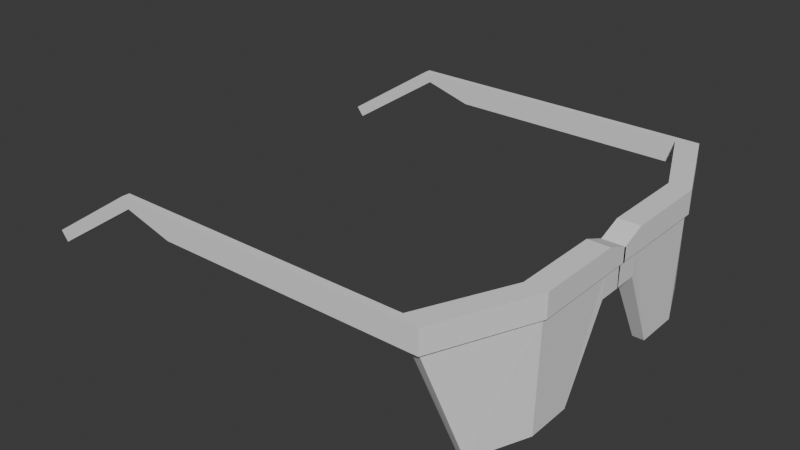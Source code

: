 # Source: glass-epi.blend  (saved by Blender 5.2.45; exported with 4.5.12 LTS)
import bpy
from mathutils import Matrix  # noqa: F401  (used for matrix-valued properties, if any)

bpy.ops.wm.read_factory_settings(use_empty=True)
scene = bpy.context.scene
scene.name = 'Scene'

# ---- collections
col_collection = bpy.data.collections.new('Collection'); scene.collection.children.link(col_collection)

# ---- world
world_world = bpy.data.worlds.new('World'); scene.world = world_world
world_world.use_nodes = True; world_world.node_tree.nodes.clear()
_N = world_world.node_tree.nodes; _L = world_world.node_tree.links
n0 = _N.new('ShaderNodeOutputWorld'); n0.name = 'World Output'; n0.location = (200, 100)
n1 = _N.new('ShaderNodeBackground'); n1.name = 'Background'; n1.location = (-200, 100)
n1.inputs[0].default_value = (0.05088, 0.05088, 0.05088, 1.0)
_L.new(n1.outputs[0], n0.inputs[0])
n0.is_active_output = True
world_world.color = (0.05088, 0.05088, 0.05088)
world_world.sun_shadow_jitter_overblur = 0.0

# ---- meshes
me_cube_002 = bpy.data.meshes.new('Cube.002')
me_cube_002.from_pydata([(1.333, -2.18, 0.7077), (2.255, -2.18, 0.7077), (0.4627, -0.2471, 0.7077), (2.255, -2.096, 0.7077), (15.45, -2.096, 0.6069), (15.45, -2.18, 0.6069), (15.78, -2.096, 0.7077), (15.78, -2.18, 0.7077), (19.93, -2.096, -0.07139), (19.93, -2.18, -0.07139), (20.26, -2.096, 0.02938), (20.26, -2.18, 0.02938), (13.25, -2.18, 0.7077), (13.25, -2.096, 0.7077), (13.25, -2.18, 0.6069), (13.25, -2.096, 0.6069), (2.255, -2.18, 0.7077), (2.255, -2.096, 0.7077), (13.25, -2.18, 0.7077), (13.25, -2.096, 0.7077), (13.25, -2.18, 0.6069), (13.25, -2.096, 0.6069), (2.255, -2.18, 0.7077), (2.255, -2.096, 0.7077), (13.25, -2.18, 0.7077), (13.25, -2.096, 0.7077), (13.25, -2.18, 0.6069), (13.25, -2.096, 0.6069), (2.255, -2.18, 0.7077), (2.255, -2.096, 0.7077), (13.25, -2.18, 0.7077), (13.25, -2.096, 0.7077), (13.25, -2.18, 0.6069), (13.25, -2.096, 0.6069), (13.25, -2.18, 0.6069), (13.25, -2.096, 0.6069), (2.255, -2.18, 0.4635), (2.255, -2.096, 0.4635), (13.25, -2.18, 0.4635), (13.25, -2.096, 0.4635), (-0.5169, -0.2471, 0.7077), (-0.5169, 0.01265, 0.6069), (1.333, -2.18, 0.4635), (-0.5169, -0.2471, 0.4635), (0.4627, -0.2471, 0.4635), (2.255, -2.096, 0.4635), (2.255, -2.18, 0.4635), (0.4627, 0.01265, 0.6069), (0.4627, 0.01265, 0.6069), (0.4627, -0.2471, 0.7077), (0.7654, -1.75, -0.6695), (-0.2636, -0.681, -0.6695), (1.261, -1.708, -0.6695), (0.2636, -0.681, -0.6695), (2.255, -2.096, 0.4635), (-0.3723, -0.2471, 0.2056), (0.3723, -0.2471, 0.2056), (2.057, -2.101, 0.4635), (-0.3723, -0.2471, 0.2056), (0.3723, -0.2471, 0.2056), (-0.3723, 0.00596, 0.2056), (0.3723, 0.00596, 0.2056), (0.4455, -1.163, 0.4635), (0.4627, -1.163, 0.7077), (0.2636, -1.163, -0.6695), (0.4627, -1.163, 0.7077), (0.4627, -1.163, 0.7077), (-0.2636, -1.163, -0.6695), (-0.5169, -1.163, 0.4635), (-0.5169, -1.163, 0.7077), (0.4627, -1.163, 0.7077), (0.3521, -1.163, 0.4635), (-0.3723, -1.163, 0.4635), (0.3723, -0.2471, 0.4635), (-0.3723, -0.2471, 0.4635), (-0.3723, -0.2471, 0.4635), (0.3723, -0.2471, 0.4635), (1.471, -2.145, 0.4635), (2.255, -2.15, 0.4635), (-0.5169, 0.01265, 0.4635), (0.4627, 0.01265, 0.4635), (-0.3723, 0.01265, 0.4635), (0.3723, 0.01265, 0.4635)], [(66, 17), (65, 23), (63, 29), (73, 59)], [(3, 1, 16, 17), (12, 13, 19, 18), (13, 12, 7, 6), (7, 5, 9, 11), (12, 14, 5, 7), (15, 13, 6, 4), (14, 15, 4, 5), (9, 8, 10, 11), (7, 11, 10, 6), (54, 62, 70, 29), (18, 19, 25, 24), (15, 14, 20, 21), (21, 20, 26, 27), (17, 16, 22, 23), (29, 28, 30, 31), (27, 26, 32, 33), (23, 22, 28, 29), (24, 25, 31, 30), (33, 32, 34, 35), (78, 46, 42, 77), (78, 57, 54), (5, 38, 39, 4), (14, 34, 38, 5), (4, 39, 35, 15), (48, 41, 47), (40, 2, 49, 48, 41), (51, 53, 64, 67), (51, 55, 56, 53), (56, 55, 58, 59), (59, 58, 60, 61), (67, 64, 52, 50), (70, 69, 0, 1, 3), (69, 68, 42, 0), (6, 10, 8, 4), (56, 76, 71, 64, 53), (55, 51, 67, 72, 74), (50, 52, 57, 77), (77, 57, 78), (78, 54, 36, 38, 39, 37, 46), (64, 71, 57, 52), (50, 77, 72, 67), (68, 69, 40, 43), (42, 68, 72, 77), (44, 62, 63, 70, 49), (44, 76, 71, 62), (62, 71, 57, 54, 45), (72, 68, 43, 75), (76, 75, 81, 82), (75, 43, 79, 81), (76, 44, 80, 82), (75, 81, 60, 58), (76, 59, 61, 82), (41, 79, 43, 40), (49, 44, 80, 48), (28, 0, 42, 46), (28, 46, 38, 30), (15, 35, 39, 54, 29, 31, 13), (40, 69, 70, 49, 2)])
_uv = me_cube_002.uv_layers.new(name='UVMap')
_uv.uv.foreach_set('vector', [0.625, 0.7334, 0.625, 0.75, 0.625, 0.75, 0.625, 0.7334, 0.625, 0.75, 0.625, 0.7334, 0.625, 0.7334, 0.625, 0.75, 0.625, 0.7334, 0.625, 0.75, 0.625, 0.75, 0.625, 0.7334, 0.625, 0.75, 0.625, 0.75, 0.625, 0.75, 0.625, 0.75, 0.625, 0.75, 0.625, 0.75, 0.625, 0.75, 0.625, 0.75, 0.625, 0.7334, 0.625, 0.7334, 0.625, 0.7334, 0.625, 0.7334, 0.0, 0.0, 0.0, 0.0, 0.0, 0.0, 0.0, 0.0, 0.625, 0.75, 0.625, 0.7334, 0.625, 0.7334, 0.625, 0.75, 0.625, 0.75, 0.625, 0.75, 0.625, 0.7334, 0.625, 0.7334, 0.0, 0.0, 0.0, 0.0, 0.0, 0.0, 0.0, 0.0, 0.625, 0.75, 0.625, 0.7334, 0.625, 0.7334, 0.625, 0.75, 0.0, 0.0, 0.0, 0.0, 0.0, 0.0, 0.0, 0.0, 0.0, 0.0, 0.0, 0.0, 0.0, 0.0, 0.0, 0.0, 0.625, 0.7334, 0.625, 0.75, 0.625, 0.75, 0.625, 0.7334, 0.625, 0.7334, 0.625, 0.75, 0.625, 0.75, 0.625, 0.7334, 0.0, 0.0, 0.0, 0.0, 0.0, 0.0, 0.0, 0.0, 0.625, 0.7334, 0.625, 0.75, 0.625, 0.75, 0.625, 0.7334, 0.625, 0.75, 0.625, 0.7334, 0.625, 0.7334, 0.625, 0.75, 0.0, 0.0, 0.0, 0.0, 0.0, 0.0, 0.0, 0.0, 0.0, 0.0, 0.0, 0.0, 0.625, 0.0, 0.0, 0.0, 0.0, 0.0, 0.0, 0.0, 0.0, 0.0, 0.0, 0.0, 0.625, 0.75, 0.0, 0.0, 0.0, 0.0, 0.0, 0.0, 0.0, 0.0, 0.0, 0.0, 0.0, 0.0, 0.0, 0.0, 0.0, 0.0, 0.0, 0.0, 0.0, 0.0, 0.0, 0.0, 0.0, 0.0, 0.0, 0.0, 0.875, 0.5, 0.625, 0.5, 0.625, 0.5, 0.0, 0.0, 0.0, 0.0, 0.125, 0.5, 0.375, 0.5, 0.375, 0.6097, 0.125, 0.6097, 0.375, 0.25, 0.5482, 0.25, 0.5482, 0.5, 0.375, 0.5, 0.5482, 0.5, 0.5482, 0.25, 0.5482, 0.25, 0.5482, 0.5, 0.5482, 0.5, 0.5482, 0.25, 0.5482, 0.25, 0.5482, 0.5, 0.125, 0.6097, 0.375, 0.6097, 0.375, 0.75, 0.125, 0.75, 0.625, 0.6197, 0.875, 0.6228, 0.875, 0.75, 0.625, 0.75, 0.625, 0.7334, 0.625, 0.1272, 0.625, 0.1272, 0.625, 0.0, 0.625, 0.0, 0.625, 0.7334, 0.625, 0.7334, 0.625, 0.7334, 0.625, 0.7334, 0.5482, 0.5, 0.5827, 0.5, 0.5709, 0.6211, 0.375, 0.6097, 0.375, 0.5, 0.5482, 0.25, 0.125, 0.5, 0.125, 0.6097, 0.5709, 0.1289, 0.5827, 0.25, 0.125, 0.75, 0.375, 0.75, 0.0, 0.0, 0.0, 0.0, 0.0, 0.0, 0.0, 0.0, 0.0, 0.0, 0.0, 0.0, 0.0, 0.0, 0.625, 0.75, 0.625, 0.75, 0.0, 0.0, 0.625, 0.7334, 0.0, 0.0, 0.375, 0.6097, 0.5709, 0.6211, 0.0, 0.0, 0.375, 0.75, 0.125, 0.75, 0.0, 0.0, 0.5709, 0.1289, 0.125, 0.6097, 0.625, 0.1272, 0.625, 0.1272, 0.0, 0.0, 0.0, 0.0, 0.625, 0.0, 0.625, 0.1272, 0.5709, 0.1289, 0.0, 0.0, 0.0, 0.0, 0.625, 0.6197, 0.625, 0.6197, 0.0, 0.0, 0.0, 0.0, 0.0, 0.0, 0.5827, 0.5, 0.5709, 0.6211, 0.625, 0.6197, 0.625, 0.6197, 0.5709, 0.6211, 0.0, 0.0, 0.0, 0.0, 0.625, 0.7334, 0.5709, 0.1289, 0.625, 0.1272, 0.0, 0.0, 0.0, 0.0, 0.0, 0.0, 0.0, 0.0, 0.0, 0.0, 0.0, 0.0, 0.0, 0.0, 0.0, 0.0, 0.0, 0.0, 0.0, 0.0, 0.0, 0.0, 0.0, 0.0, 0.0, 0.0, 0.0, 0.0, 0.0, 0.0, 0.0, 0.0, 0.0, 0.0, 0.0, 0.0, 0.0, 0.0, 0.0, 0.0, 0.0, 0.0, 0.0, 0.0, 0.0, 0.0, 0.0, 0.0, 0.0, 0.0, 0.0, 0.0, 0.0, 0.0, 0.0, 0.0, 0.0, 0.0, 0.0, 0.0, 0.0, 0.0, 0.625, 0.0, 0.625, 0.0, 0.0, 0.0, 0.625, 0.75, 0.0, 0.0, 0.0, 0.0, 0.625, 0.75, 0.0, 0.0, 0.0, 0.0, 0.0, 0.0, 0.0, 0.0, 0.0, 0.0, 0.625, 0.7334, 0.625, 0.7334, 0.0, 0.0, 0.625, 0.1272, 0.625, 0.6197, 0.0, 0.0, 0.625, 0.5])
me_cube_002.update()

# ---- objects
ob_glass_epi = bpy.data.objects.new('glass-epi', me_cube_002)

# ---- transforms, parenting, visibility, modifiers, constraints
ob_glass_epi.location = (0.0, 5.96e-08, 0.0)
ob_glass_epi.scale = (-0.007533, 0.03234, 0.03234)
_m = ob_glass_epi.modifiers.new('Mirror', 'MIRROR')
_m.use_axis = (False, True, False)

# ---- collection membership
col_collection.objects.link(ob_glass_epi)

# ---- scene / render settings (as saved in the file)
scene.frame_start = 1; scene.frame_end = 250; scene.frame_set(1)
scene.render.engine = 'BLENDER_EEVEE_NEXT'
scene.render.bake_bias = 0.0
scene.render.bake_samples = 0
scene.render.compositor_device = 'GPU'
scene.eevee.use_volume_custom_range = False
scene.eevee.fast_gi_thickness_near = 0.1
scene.eevee.fast_gi_thickness_far = 0.0
scene.eevee.ray_tracing_options.screen_trace_thickness = 0.1
bpy.context.view_layer.update()

# ---- added for rendering (the .blend has no active camera and no usable light): camera, sun
cam_auto = bpy.data.cameras.new('AutoCamera')
cam_auto.lens = 50.0
cam_auto.sensor_width = 36.0
cam_auto.clip_end = 1000.0
ob_auto_camera = bpy.data.objects.new('AutoCamera', cam_auto)
scene.collection.objects.link(ob_auto_camera)
ob_auto_camera.location = (0.124863, -0.239084, 0.160007)
ob_auto_camera.rotation_euler = (1.09748, -7.21219e-08, 0.694738)
scene.camera = ob_auto_camera
light_auto_sun = bpy.data.lights.new('AutoSun', 'SUN')
light_auto_sun.energy = 3.0
light_auto_sun.angle = 0.0523599
ob_auto_sun = bpy.data.objects.new('AutoSun', light_auto_sun)
scene.collection.objects.link(ob_auto_sun)
ob_auto_sun.rotation_euler = (0.872665, 0.174533, 0.523599)
bpy.context.view_layer.update()
